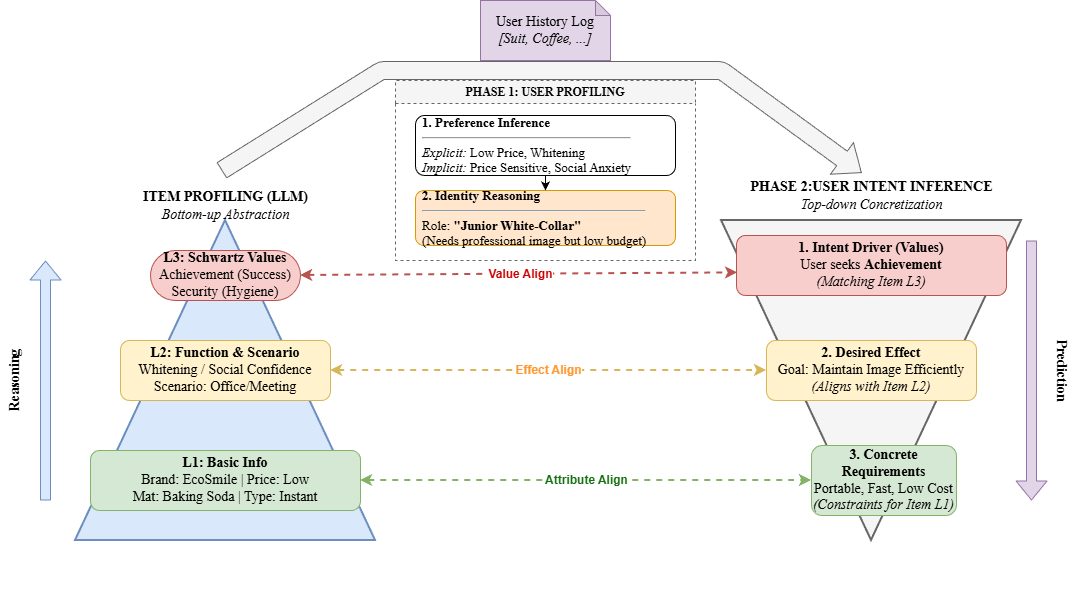

The diagram above was exported from draw.io. Its source (the exported page's mxGraphModel, read from the mxfile embedded in the PNG):
<mxGraphModel dx="1554" dy="1223" grid="0" gridSize="10" guides="1" tooltips="1" connect="1" arrows="1" fold="1" page="0" pageScale="1" pageWidth="827" pageHeight="1169" math="0" shadow="0">
  <root>
    <mxCell id="0" />
    <mxCell id="1" parent="0" />
    <mxCell id="L_Group" connectable="0" parent="1" style="group" value="" vertex="1">
      <mxGeometry height="400" width="340" x="74" y="120" as="geometry" />
    </mxCell>
    <mxCell id="L_Tri" parent="L_Group" style="triangle;whiteSpace=wrap;html=1;direction=north;fillColor=#dae8fc;strokeColor=#6c8ebf;strokeWidth=2;" value="" vertex="1">
      <mxGeometry height="320" width="300" x="20" y="40" as="geometry" />
    </mxCell>
    <mxCell id="L_Header" parent="L_Group" style="text;html=1;align=center;verticalAlign=middle;resizable=0;points=[];autosize=1;strokeColor=none;fillColor=none;fontSize=14;" value="&lt;font face=&quot;Times New Roman&quot;&gt;&lt;b style=&quot;&quot;&gt;ITEM PROFILING (LLM)&lt;/b&gt;&lt;br&gt;&lt;i style=&quot;&quot;&gt;Bottom-up Abstraction&lt;/i&gt;&lt;/font&gt;" vertex="1">
      <mxGeometry height="50" width="190" x="75" as="geometry" />
    </mxCell>
    <mxCell id="L3_Box" parent="L_Group" style="rounded=1;whiteSpace=wrap;html=1;fillColor=#f8cecc;strokeColor=#b85450;arcSize=50;glass=0;shadow=0;" value="&lt;font face=&quot;Times New Roman&quot; style=&quot;font-size: 14px;&quot;&gt;&lt;b style=&quot;&quot;&gt;L3: Schwartz Values&lt;/b&gt;&lt;br&gt;Achievement (Success)&lt;br&gt;Security (Hygiene)&lt;/font&gt;" vertex="1">
      <mxGeometry height="50" width="150" x="95" y="70" as="geometry" />
    </mxCell>
    <mxCell id="L2_Box" parent="L_Group" style="rounded=1;whiteSpace=wrap;html=1;fillColor=#fff2cc;strokeColor=#d6b656;" value="&lt;font face=&quot;Times New Roman&quot; style=&quot;font-size: 14px;&quot;&gt;&lt;b style=&quot;&quot;&gt;L2: Function &amp;amp; Scenario&lt;/b&gt;&lt;br&gt;Whitening / Social Confidence&lt;br&gt;Scenario: Office/Meeting&lt;/font&gt;" vertex="1">
      <mxGeometry height="60" width="210" x="65" y="160" as="geometry" />
    </mxCell>
    <mxCell id="L1_Box" parent="L_Group" style="rounded=1;whiteSpace=wrap;html=1;fillColor=#d5e8d4;strokeColor=#82b366;" value="&lt;font face=&quot;Times New Roman&quot; style=&quot;font-size: 14px;&quot;&gt;&lt;b style=&quot;&quot;&gt;L1: Basic Info&lt;/b&gt;&lt;br&gt;Brand: EcoSmile | Price: Low&lt;br&gt;Mat: Baking Soda | Type: Instant&lt;/font&gt;" vertex="1">
      <mxGeometry height="60" width="270" x="35" y="270" as="geometry" />
    </mxCell>
    <mxCell id="Arr_Up" edge="1" parent="L_Group" style="shape=flexArrow;endArrow=classic;html=1;fillColor=#dae8fc;strokeColor=#6c8ebf;" value="">
      <mxGeometry height="50" relative="1" width="50" as="geometry">
        <mxPoint x="-10" y="320" as="sourcePoint" />
        <mxPoint x="-10" y="80" as="targetPoint" />
      </mxGeometry>
    </mxCell>
    <mxCell id="R_Group" connectable="0" parent="1" style="group" value="" vertex="1">
      <mxGeometry height="420" width="360" x="710" y="120" as="geometry" />
    </mxCell>
    <mxCell id="R_Funnel" parent="R_Group" style="triangle;whiteSpace=wrap;html=1;direction=south;fillColor=#f5f5f5;strokeColor=#666666;strokeWidth=2;" value="" vertex="1">
      <mxGeometry height="320" width="300" x="30" y="40" as="geometry" />
    </mxCell>
    <mxCell id="U3_Box" parent="R_Group" style="rounded=1;whiteSpace=wrap;html=1;fillColor=#f8cecc;strokeColor=#b85450;shadow=0;" value="&lt;font face=&quot;Times New Roman&quot; style=&quot;font-size: 14px;&quot;&gt;&lt;b style=&quot;&quot;&gt;1. Intent Driver (Values)&lt;/b&gt;&lt;br&gt;User seeks &lt;b style=&quot;&quot;&gt;Achievement&lt;/b&gt;&lt;br&gt;&lt;i style=&quot;&quot;&gt;(Matching Item L3)&lt;/i&gt;&lt;/font&gt;" vertex="1">
      <mxGeometry height="60" width="270" x="45" y="55" as="geometry" />
    </mxCell>
    <mxCell id="U2_Box" parent="R_Group" style="rounded=1;whiteSpace=wrap;html=1;fillColor=#fff2cc;strokeColor=#d6b656;" value="&lt;font face=&quot;Times New Roman&quot; style=&quot;font-size: 14px;&quot;&gt;&lt;b style=&quot;&quot;&gt;2. Desired Effect&lt;/b&gt;&lt;br&gt;Goal: Maintain Image Efficiently&lt;br&gt;&lt;i style=&quot;&quot;&gt;(Aligns with Item L2)&lt;/i&gt;&lt;/font&gt;" vertex="1">
      <mxGeometry height="60" width="210" x="75" y="160" as="geometry" />
    </mxCell>
    <mxCell id="U1_Box" parent="R_Group" style="rounded=1;whiteSpace=wrap;html=1;fillColor=#d5e8d4;strokeColor=#82b366;" value="&lt;font face=&quot;Times New Roman&quot; style=&quot;font-size: 14px;&quot;&gt;&lt;b style=&quot;&quot;&gt;3. Concrete Requirements&lt;/b&gt;&lt;br&gt;Portable, Fast, Low Cost&lt;br&gt;&lt;i style=&quot;&quot;&gt;(Constraints for Item L1)&lt;/i&gt;&lt;/font&gt;" vertex="1">
      <mxGeometry height="70" width="145" x="120" y="265" as="geometry" />
    </mxCell>
    <mxCell id="Arr_Down" edge="1" parent="R_Group" style="shape=flexArrow;endArrow=classic;html=1;fillColor=#e1d5e7;strokeColor=#9673a6;" value="">
      <mxGeometry height="50" relative="1" width="50" as="geometry">
        <mxPoint x="340" y="60" as="sourcePoint" />
        <mxPoint x="340" y="320" as="targetPoint" />
      </mxGeometry>
    </mxCell>
    <mxCell id="Global_Input" edge="1" parent="1" style="shape=flexArrow;endArrow=classic;html=1;fillColor=#f5f5f5;strokeColor=#666666;width=18;endSize=7.67;entryX=0.464;entryY=0.048;entryDx=0;entryDy=0;entryPerimeter=0;" target="R_Header" value="">
      <mxGeometry height="50" relative="1" width="50" x="0.1012" y="70" as="geometry">
        <mxPoint as="offset" />
        <Array as="points">
          <mxPoint x="400" y="10" />
          <mxPoint x="740" y="10" />
        </Array>
        <mxPoint x="240" y="110" as="sourcePoint" />
        <mxPoint x="760" y="80" as="targetPoint" />
      </mxGeometry>
    </mxCell>
    <mxCell id="Align_L3" edge="1" parent="1" source="L3_Box" style="endArrow=classic;startArrow=classic;html=1;dashed=1;strokeWidth=2;entryX=0.004;entryY=0.623;entryDx=0;entryDy=0;exitX=1;exitY=0.5;exitDx=0;exitDy=0;strokeColor=#b85450;entryPerimeter=0;" target="U3_Box" value="&lt;font color=&quot;#CC0000&quot; style=&quot;font-size: 12px;&quot;&gt;&lt;b&gt;Value Align&lt;/b&gt;&lt;/font&gt;">
      <mxGeometry height="50" relative="1" width="50" x="0.0063" as="geometry">
        <mxPoint as="offset" />
        <mxPoint x="440" y="220" as="sourcePoint" />
        <mxPoint x="490" y="170" as="targetPoint" />
      </mxGeometry>
    </mxCell>
    <mxCell id="Align_L2" edge="1" parent="1" source="L2_Box" style="endArrow=classic;startArrow=classic;html=1;dashed=1;strokeWidth=2;entryX=0;entryY=0.5;entryDx=0;entryDy=0;exitX=1;exitY=0.5;exitDx=0;exitDy=0;strokeColor=#d6b656;" target="U2_Box" value="&lt;b&gt;&lt;font style=&quot;color: rgb(255, 153, 51); font-size: 12px;&quot;&gt;Effect Align&lt;/font&gt;&lt;/b&gt;">
      <mxGeometry height="50" relative="1" width="50" as="geometry">
        <mxPoint as="offset" />
        <mxPoint x="440" y="310" as="sourcePoint" />
        <mxPoint x="490" y="260" as="targetPoint" />
      </mxGeometry>
    </mxCell>
    <mxCell id="Align_L1" edge="1" parent="1" source="L1_Box" style="endArrow=classic;startArrow=classic;html=1;dashed=1;strokeWidth=2;entryX=0;entryY=0.5;entryDx=0;entryDy=0;exitX=1;exitY=0.5;exitDx=0;exitDy=0;strokeColor=#82b366;" target="U1_Box" value="&lt;b&gt;&lt;font style=&quot;color: rgb(19, 112, 15); font-size: 12px;&quot;&gt;Attribute Align&lt;/font&gt;&lt;/b&gt;">
      <mxGeometry height="50" relative="1" width="50" x="0.0028" as="geometry">
        <mxPoint as="offset" />
        <mxPoint x="440" y="420" as="sourcePoint" />
        <mxPoint x="490" y="370" as="targetPoint" />
      </mxGeometry>
    </mxCell>
    <mxCell id="R_Header" parent="1" style="text;html=1;align=center;verticalAlign=middle;resizable=0;points=[];autosize=1;strokeColor=none;fillColor=none;fontSize=14;" value="&lt;font face=&quot;Times New Roman&quot;&gt;&lt;b style=&quot;&quot;&gt;PHASE 2:&lt;/b&gt;&lt;b&gt;USER INTENT INFERENCE&lt;/b&gt;&lt;br&gt;&lt;i&gt;Top-down Concretization&lt;/i&gt;&lt;/font&gt;" vertex="1">
      <mxGeometry height="50" width="270" x="755" y="110" as="geometry" />
    </mxCell>
    <mxCell id="UserHist" parent="1" style="shape=note;whiteSpace=wrap;html=1;backgroundOutline=1;darkOpacity=0.05;fillColor=#e1d5e7;strokeColor=#9673a6;size=15;" value="&lt;font face=&quot;Times New Roman&quot; style=&quot;font-size: 14px;&quot;&gt;User History Log&lt;br&gt;&lt;i style=&quot;&quot;&gt;[Suit, Coffee, ...]&lt;/i&gt;&lt;/font&gt;" vertex="1">
      <mxGeometry height="60" width="130" x="499" y="-60" as="geometry" />
    </mxCell>
    <mxCell id="Text_Down" parent="1" style="text;html=1;align=center;verticalAlign=middle;resizable=0;points=[];autosize=1;strokeColor=none;fillColor=none;rotation=90;" value="&lt;font face=&quot;Times New Roman&quot; style=&quot;font-size: 14px;&quot;&gt;&lt;b style=&quot;&quot;&gt;Prediction&lt;/b&gt;&lt;/font&gt;" vertex="1">
      <mxGeometry height="30" width="90" x="1035" y="295" as="geometry" />
    </mxCell>
    <mxCell id="Text_Up" parent="1" style="text;html=1;align=center;verticalAlign=middle;resizable=0;points=[];autosize=1;strokeColor=none;fillColor=none;rotation=-90;" value="&lt;font face=&quot;Times New Roman&quot; style=&quot;font-size: 14px;&quot;&gt;&lt;b style=&quot;&quot;&gt;Reasoning&lt;/b&gt;&lt;/font&gt;" vertex="1">
      <mxGeometry height="30" width="90" x="-11" y="305" as="geometry" />
    </mxCell>
    <mxCell id="Q_IHEoYJLCPuckSLhO3o-1" parent="1" style="swimlane;whiteSpace=wrap;html=1;fillColor=#f5f5f5;strokeColor=#666666;dashed=1;startSize=23;" value="&lt;b&gt;&lt;font face=&quot;Times New Roman&quot;&gt;PHASE 1: USER PROFILING&lt;/font&gt;&lt;/b&gt;" vertex="1">
      <mxGeometry height="180" width="300" x="414" y="20" as="geometry" />
    </mxCell>
    <mxCell id="Q_IHEoYJLCPuckSLhO3o-2" parent="Q_IHEoYJLCPuckSLhO3o-1" style="rounded=1;whiteSpace=wrap;html=1;fillColor=#ffffff;strokeColor=#000000;align=left;spacingLeft=5;" value="&lt;b&gt;&lt;font face=&quot;Times New Roman&quot; style=&quot;font-size: 13px;&quot;&gt;1. Preference Inference&lt;/font&gt;&lt;/b&gt;&lt;hr&gt;&lt;font face=&quot;Times New Roman&quot; style=&quot;font-size: 13px;&quot;&gt;&lt;i&gt;Explicit:&lt;/i&gt; Low Price, Whitening&lt;br&gt;&lt;i&gt;Implicit:&lt;/i&gt; Price Sensitive, Social Anxiety&lt;/font&gt;" vertex="1">
      <mxGeometry height="60" width="260" x="20" y="35" as="geometry" />
    </mxCell>
    <mxCell id="Q_IHEoYJLCPuckSLhO3o-3" parent="Q_IHEoYJLCPuckSLhO3o-1" style="rounded=1;whiteSpace=wrap;html=1;fillColor=#ffe6cc;strokeColor=#d79b00;align=left;spacingLeft=5;" value="&lt;div style=&quot;&quot;&gt;&lt;b style=&quot;background-color: transparent; color: light-dark(rgb(0, 0, 0), rgb(255, 255, 255));&quot;&gt;&lt;font face=&quot;Times New Roman&quot; style=&quot;font-size: 13px;&quot;&gt;2. Identity Reasoning&lt;/font&gt;&lt;/b&gt;&lt;/div&gt;&lt;hr&gt;&lt;font face=&quot;Times New Roman&quot; style=&quot;font-size: 13px;&quot;&gt;Role: &lt;b&gt;&quot;Junior White-Collar&quot;&lt;/b&gt;&lt;br&gt;(Needs professional image but low budget)&lt;/font&gt;" vertex="1">
      <mxGeometry height="55" width="260" x="20" y="110" as="geometry" />
    </mxCell>
    <mxCell id="Q_IHEoYJLCPuckSLhO3o-4" edge="1" parent="Q_IHEoYJLCPuckSLhO3o-1" source="Q_IHEoYJLCPuckSLhO3o-2" style="endArrow=classic;html=1;exitX=0.5;exitY=1;exitDx=0;exitDy=0;entryX=0.5;entryY=0;entryDx=0;entryDy=0;" target="Q_IHEoYJLCPuckSLhO3o-3" value="">
      <mxGeometry height="50" relative="1" width="50" as="geometry" />
    </mxCell>
  </root>
</mxGraphModel>